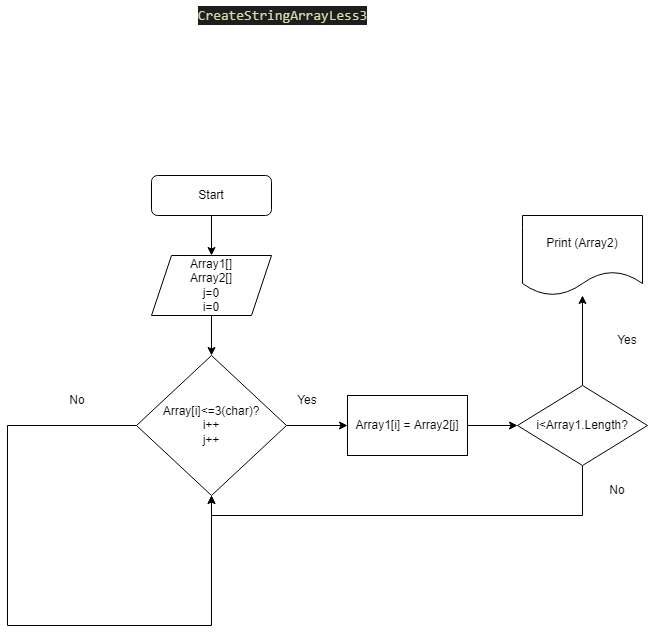

The diagram above was exported from draw.io. Its source (the exported page's mxGraphModel, read from the mxfile embedded in the PNG):
<mxGraphModel dx="1422" dy="762" grid="1" gridSize="10" guides="1" tooltips="1" connect="1" arrows="1" fold="1" page="1" pageScale="1" pageWidth="827" pageHeight="1169" math="0" shadow="0">
  <root>
    <mxCell id="WIyWlLk6GJQsqaUBKTNV-0" />
    <mxCell id="WIyWlLk6GJQsqaUBKTNV-1" parent="WIyWlLk6GJQsqaUBKTNV-0" />
    <mxCell id="1-7M1Bh5pcpaBV34Ijkq-6" value="" style="edgeStyle=orthogonalEdgeStyle;rounded=0;orthogonalLoop=1;jettySize=auto;html=1;" edge="1" parent="WIyWlLk6GJQsqaUBKTNV-1" source="WIyWlLk6GJQsqaUBKTNV-3" target="1-7M1Bh5pcpaBV34Ijkq-1">
      <mxGeometry relative="1" as="geometry" />
    </mxCell>
    <mxCell id="WIyWlLk6GJQsqaUBKTNV-3" value="Start" style="rounded=1;whiteSpace=wrap;html=1;fontSize=12;glass=0;strokeWidth=1;shadow=0;" parent="WIyWlLk6GJQsqaUBKTNV-1" vertex="1">
      <mxGeometry x="294" y="190" width="120" height="40" as="geometry" />
    </mxCell>
    <mxCell id="1-7M1Bh5pcpaBV34Ijkq-0" value="&lt;div style=&quot;color: rgb(212, 212, 212); background-color: rgb(30, 30, 30); font-family: Consolas, &amp;quot;Courier New&amp;quot;, monospace; font-size: 14px; line-height: 19px;&quot;&gt;&lt;span style=&quot;color: #dcdcaa;&quot;&gt;CreateStringArrayLess3&lt;/span&gt;&lt;/div&gt;" style="text;html=1;align=center;verticalAlign=middle;resizable=0;points=[];autosize=1;strokeColor=none;fillColor=none;" vertex="1" parent="WIyWlLk6GJQsqaUBKTNV-1">
      <mxGeometry x="330" y="15" width="190" height="30" as="geometry" />
    </mxCell>
    <mxCell id="1-7M1Bh5pcpaBV34Ijkq-3" value="" style="edgeStyle=orthogonalEdgeStyle;rounded=0;orthogonalLoop=1;jettySize=auto;html=1;" edge="1" parent="WIyWlLk6GJQsqaUBKTNV-1" source="1-7M1Bh5pcpaBV34Ijkq-1" target="1-7M1Bh5pcpaBV34Ijkq-2">
      <mxGeometry relative="1" as="geometry" />
    </mxCell>
    <mxCell id="1-7M1Bh5pcpaBV34Ijkq-1" value="Array1[]&lt;br&gt;Array2[]&lt;br&gt;j=0&lt;br&gt;i=0" style="shape=parallelogram;perimeter=parallelogramPerimeter;whiteSpace=wrap;html=1;fixedSize=1;" vertex="1" parent="WIyWlLk6GJQsqaUBKTNV-1">
      <mxGeometry x="294" y="270" width="120" height="60" as="geometry" />
    </mxCell>
    <mxCell id="1-7M1Bh5pcpaBV34Ijkq-5" value="" style="edgeStyle=orthogonalEdgeStyle;rounded=0;orthogonalLoop=1;jettySize=auto;html=1;" edge="1" parent="WIyWlLk6GJQsqaUBKTNV-1" source="1-7M1Bh5pcpaBV34Ijkq-2" target="1-7M1Bh5pcpaBV34Ijkq-4">
      <mxGeometry relative="1" as="geometry" />
    </mxCell>
    <mxCell id="1-7M1Bh5pcpaBV34Ijkq-11" style="edgeStyle=orthogonalEdgeStyle;rounded=0;orthogonalLoop=1;jettySize=auto;html=1;" edge="1" parent="WIyWlLk6GJQsqaUBKTNV-1" source="1-7M1Bh5pcpaBV34Ijkq-2">
      <mxGeometry relative="1" as="geometry">
        <mxPoint x="354" y="510" as="targetPoint" />
        <Array as="points">
          <mxPoint x="150" y="440" />
          <mxPoint x="150" y="640" />
        </Array>
      </mxGeometry>
    </mxCell>
    <mxCell id="1-7M1Bh5pcpaBV34Ijkq-2" value="Array[i]&amp;lt;=3(char)?&lt;br&gt;i++&lt;br&gt;j++" style="rhombus;whiteSpace=wrap;html=1;" vertex="1" parent="WIyWlLk6GJQsqaUBKTNV-1">
      <mxGeometry x="279" y="370" width="150" height="140" as="geometry" />
    </mxCell>
    <mxCell id="1-7M1Bh5pcpaBV34Ijkq-9" value="" style="edgeStyle=orthogonalEdgeStyle;rounded=0;orthogonalLoop=1;jettySize=auto;html=1;" edge="1" parent="WIyWlLk6GJQsqaUBKTNV-1" source="1-7M1Bh5pcpaBV34Ijkq-4" target="1-7M1Bh5pcpaBV34Ijkq-8">
      <mxGeometry relative="1" as="geometry" />
    </mxCell>
    <mxCell id="1-7M1Bh5pcpaBV34Ijkq-4" value="Array1[i] = Array2[j]" style="rounded=0;whiteSpace=wrap;html=1;" vertex="1" parent="WIyWlLk6GJQsqaUBKTNV-1">
      <mxGeometry x="490" y="410" width="120" height="60" as="geometry" />
    </mxCell>
    <mxCell id="1-7M1Bh5pcpaBV34Ijkq-7" value="Yes" style="text;html=1;strokeColor=none;fillColor=none;align=center;verticalAlign=middle;whiteSpace=wrap;rounded=0;" vertex="1" parent="WIyWlLk6GJQsqaUBKTNV-1">
      <mxGeometry x="420" y="400" width="60" height="30" as="geometry" />
    </mxCell>
    <mxCell id="1-7M1Bh5pcpaBV34Ijkq-10" style="edgeStyle=orthogonalEdgeStyle;rounded=0;orthogonalLoop=1;jettySize=auto;html=1;entryX=0.5;entryY=1;entryDx=0;entryDy=0;" edge="1" parent="WIyWlLk6GJQsqaUBKTNV-1" source="1-7M1Bh5pcpaBV34Ijkq-8" target="1-7M1Bh5pcpaBV34Ijkq-2">
      <mxGeometry relative="1" as="geometry">
        <Array as="points">
          <mxPoint x="725" y="530" />
          <mxPoint x="354" y="530" />
        </Array>
      </mxGeometry>
    </mxCell>
    <mxCell id="1-7M1Bh5pcpaBV34Ijkq-15" value="" style="edgeStyle=orthogonalEdgeStyle;rounded=0;orthogonalLoop=1;jettySize=auto;html=1;" edge="1" parent="WIyWlLk6GJQsqaUBKTNV-1" source="1-7M1Bh5pcpaBV34Ijkq-8">
      <mxGeometry relative="1" as="geometry">
        <mxPoint x="725" y="310" as="targetPoint" />
      </mxGeometry>
    </mxCell>
    <mxCell id="1-7M1Bh5pcpaBV34Ijkq-8" value="i&amp;lt;Array1.Length?" style="rhombus;whiteSpace=wrap;html=1;" vertex="1" parent="WIyWlLk6GJQsqaUBKTNV-1">
      <mxGeometry x="660" y="400" width="130" height="80" as="geometry" />
    </mxCell>
    <mxCell id="1-7M1Bh5pcpaBV34Ijkq-12" value="No" style="text;html=1;strokeColor=none;fillColor=none;align=center;verticalAlign=middle;whiteSpace=wrap;rounded=0;" vertex="1" parent="WIyWlLk6GJQsqaUBKTNV-1">
      <mxGeometry x="190" y="400" width="60" height="30" as="geometry" />
    </mxCell>
    <mxCell id="1-7M1Bh5pcpaBV34Ijkq-13" value="No" style="text;html=1;strokeColor=none;fillColor=none;align=center;verticalAlign=middle;whiteSpace=wrap;rounded=0;" vertex="1" parent="WIyWlLk6GJQsqaUBKTNV-1">
      <mxGeometry x="730" y="490" width="60" height="30" as="geometry" />
    </mxCell>
    <mxCell id="1-7M1Bh5pcpaBV34Ijkq-16" value="Print (Array2)" style="shape=document;whiteSpace=wrap;html=1;boundedLbl=1;" vertex="1" parent="WIyWlLk6GJQsqaUBKTNV-1">
      <mxGeometry x="665" y="230" width="120" height="80" as="geometry" />
    </mxCell>
    <mxCell id="1-7M1Bh5pcpaBV34Ijkq-17" value="Yes" style="text;html=1;strokeColor=none;fillColor=none;align=center;verticalAlign=middle;whiteSpace=wrap;rounded=0;" vertex="1" parent="WIyWlLk6GJQsqaUBKTNV-1">
      <mxGeometry x="740" y="340" width="60" height="30" as="geometry" />
    </mxCell>
  </root>
</mxGraphModel>